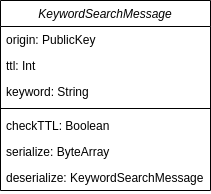

The diagram above was exported from draw.io. Its source (the exported page's mxGraphModel, read from the mxfile embedded in the PNG):
<mxGraphModel dx="1422" dy="843" grid="1" gridSize="10" guides="1" tooltips="1" connect="1" arrows="1" fold="1" page="1" pageScale="1" pageWidth="827" pageHeight="1169" math="0" shadow="0">
  <root>
    <mxCell id="WIyWlLk6GJQsqaUBKTNV-0" />
    <mxCell id="WIyWlLk6GJQsqaUBKTNV-1" parent="WIyWlLk6GJQsqaUBKTNV-0" />
    <mxCell id="zkfFHV4jXpPFQw0GAbJ--0" value="KeywordSearchMessage" style="swimlane;fontStyle=2;align=center;verticalAlign=top;childLayout=stackLayout;horizontal=1;startSize=26;horizontalStack=0;resizeParent=1;resizeLast=0;collapsible=1;marginBottom=0;rounded=0;shadow=0;strokeWidth=1;" parent="WIyWlLk6GJQsqaUBKTNV-1" vertex="1">
      <mxGeometry x="220" y="90" width="210" height="190" as="geometry">
        <mxRectangle x="230" y="140" width="160" height="26" as="alternateBounds" />
      </mxGeometry>
    </mxCell>
    <mxCell id="zkfFHV4jXpPFQw0GAbJ--1" value="origin: PublicKey" style="text;align=left;verticalAlign=top;spacingLeft=4;spacingRight=4;overflow=hidden;rotatable=0;points=[[0,0.5],[1,0.5]];portConstraint=eastwest;" parent="zkfFHV4jXpPFQw0GAbJ--0" vertex="1">
      <mxGeometry y="26" width="210" height="26" as="geometry" />
    </mxCell>
    <mxCell id="zkfFHV4jXpPFQw0GAbJ--2" value="ttl: Int" style="text;align=left;verticalAlign=top;spacingLeft=4;spacingRight=4;overflow=hidden;rotatable=0;points=[[0,0.5],[1,0.5]];portConstraint=eastwest;rounded=0;shadow=0;html=0;" parent="zkfFHV4jXpPFQw0GAbJ--0" vertex="1">
      <mxGeometry y="52" width="210" height="26" as="geometry" />
    </mxCell>
    <mxCell id="zkfFHV4jXpPFQw0GAbJ--3" value="keyword: String" style="text;align=left;verticalAlign=top;spacingLeft=4;spacingRight=4;overflow=hidden;rotatable=0;points=[[0,0.5],[1,0.5]];portConstraint=eastwest;rounded=0;shadow=0;html=0;" parent="zkfFHV4jXpPFQw0GAbJ--0" vertex="1">
      <mxGeometry y="78" width="210" height="26" as="geometry" />
    </mxCell>
    <mxCell id="zkfFHV4jXpPFQw0GAbJ--4" value="" style="line;html=1;strokeWidth=1;align=left;verticalAlign=middle;spacingTop=-1;spacingLeft=3;spacingRight=3;rotatable=0;labelPosition=right;points=[];portConstraint=eastwest;" parent="zkfFHV4jXpPFQw0GAbJ--0" vertex="1">
      <mxGeometry y="104" width="210" height="8" as="geometry" />
    </mxCell>
    <mxCell id="zkfFHV4jXpPFQw0GAbJ--5" value="checkTTL: Boolean" style="text;align=left;verticalAlign=top;spacingLeft=4;spacingRight=4;overflow=hidden;rotatable=0;points=[[0,0.5],[1,0.5]];portConstraint=eastwest;" parent="zkfFHV4jXpPFQw0GAbJ--0" vertex="1">
      <mxGeometry y="112" width="210" height="26" as="geometry" />
    </mxCell>
    <mxCell id="PYSJI4N_-yF8ctl21Z3c-8" value="serialize: ByteArray" style="text;align=left;verticalAlign=top;spacingLeft=4;spacingRight=4;overflow=hidden;rotatable=0;points=[[0,0.5],[1,0.5]];portConstraint=eastwest;" parent="zkfFHV4jXpPFQw0GAbJ--0" vertex="1">
      <mxGeometry y="138" width="210" height="26" as="geometry" />
    </mxCell>
    <mxCell id="PYSJI4N_-yF8ctl21Z3c-9" value="deserialize: KeywordSearchMessage" style="text;align=left;verticalAlign=top;spacingLeft=4;spacingRight=4;overflow=hidden;rotatable=0;points=[[0,0.5],[1,0.5]];portConstraint=eastwest;" parent="zkfFHV4jXpPFQw0GAbJ--0" vertex="1">
      <mxGeometry y="164" width="210" height="26" as="geometry" />
    </mxCell>
  </root>
</mxGraphModel>